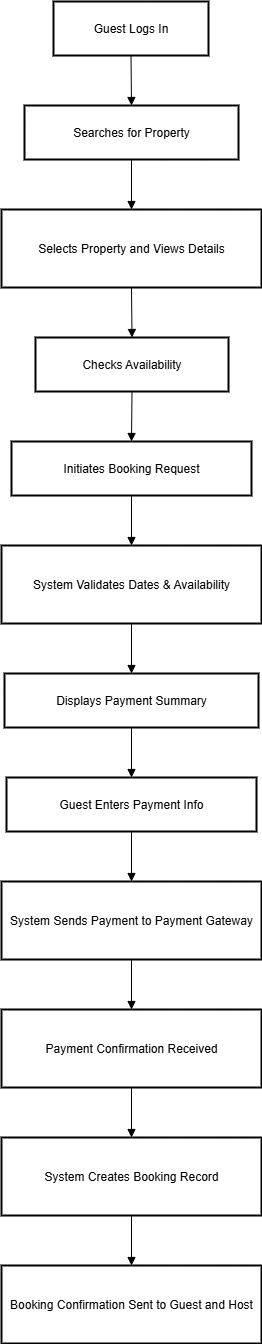

The diagram above was exported from draw.io. Its source (the exported page's mxGraphModel, read from the mxfile embedded in the PNG):
<mxGraphModel dx="872" dy="511" grid="1" gridSize="10" guides="1" tooltips="1" connect="1" arrows="1" fold="1" page="1" pageScale="1" pageWidth="850" pageHeight="1100" math="0" shadow="0">
  <root>
    <mxCell id="0" />
    <mxCell id="1" parent="0" />
    <mxCell id="QHPq15AKp70B6HfsxmB2-1" value="Guest Logs In" style="whiteSpace=wrap;strokeWidth=2;" vertex="1" parent="1">
      <mxGeometry x="72" y="20" width="155" height="54" as="geometry" />
    </mxCell>
    <mxCell id="QHPq15AKp70B6HfsxmB2-2" value="Searches for Property" style="whiteSpace=wrap;strokeWidth=2;" vertex="1" parent="1">
      <mxGeometry x="43" y="124" width="214" height="54" as="geometry" />
    </mxCell>
    <mxCell id="QHPq15AKp70B6HfsxmB2-3" value="Selects Property and Views Details" style="whiteSpace=wrap;strokeWidth=2;" vertex="1" parent="1">
      <mxGeometry x="20" y="228" width="260" height="78" as="geometry" />
    </mxCell>
    <mxCell id="QHPq15AKp70B6HfsxmB2-4" value="Checks Availability" style="whiteSpace=wrap;strokeWidth=2;" vertex="1" parent="1">
      <mxGeometry x="54" y="356" width="193" height="54" as="geometry" />
    </mxCell>
    <mxCell id="QHPq15AKp70B6HfsxmB2-5" value="Initiates Booking Request" style="whiteSpace=wrap;strokeWidth=2;" vertex="1" parent="1">
      <mxGeometry x="30" y="460" width="240" height="54" as="geometry" />
    </mxCell>
    <mxCell id="QHPq15AKp70B6HfsxmB2-6" value="System Validates Dates &amp; Availability" style="whiteSpace=wrap;strokeWidth=2;" vertex="1" parent="1">
      <mxGeometry x="20" y="564" width="260" height="78" as="geometry" />
    </mxCell>
    <mxCell id="QHPq15AKp70B6HfsxmB2-7" value="Displays Payment Summary" style="whiteSpace=wrap;strokeWidth=2;" vertex="1" parent="1">
      <mxGeometry x="23" y="692" width="254" height="54" as="geometry" />
    </mxCell>
    <mxCell id="QHPq15AKp70B6HfsxmB2-8" value="Guest Enters Payment Info" style="whiteSpace=wrap;strokeWidth=2;" vertex="1" parent="1">
      <mxGeometry x="25" y="796" width="250" height="54" as="geometry" />
    </mxCell>
    <mxCell id="QHPq15AKp70B6HfsxmB2-9" value="System Sends Payment to Payment Gateway" style="whiteSpace=wrap;strokeWidth=2;" vertex="1" parent="1">
      <mxGeometry x="20" y="900" width="260" height="78" as="geometry" />
    </mxCell>
    <mxCell id="QHPq15AKp70B6HfsxmB2-10" value="Payment Confirmation Received" style="whiteSpace=wrap;strokeWidth=2;" vertex="1" parent="1">
      <mxGeometry x="20" y="1028" width="260" height="78" as="geometry" />
    </mxCell>
    <mxCell id="QHPq15AKp70B6HfsxmB2-11" value="System Creates Booking Record" style="whiteSpace=wrap;strokeWidth=2;" vertex="1" parent="1">
      <mxGeometry x="20" y="1156" width="260" height="78" as="geometry" />
    </mxCell>
    <mxCell id="QHPq15AKp70B6HfsxmB2-12" value="Booking Confirmation Sent to Guest and Host" style="whiteSpace=wrap;strokeWidth=2;" vertex="1" parent="1">
      <mxGeometry x="20" y="1284" width="260" height="78" as="geometry" />
    </mxCell>
    <mxCell id="QHPq15AKp70B6HfsxmB2-13" value="" style="curved=1;startArrow=none;endArrow=block;exitX=0.5;exitY=1;entryX=0.5;entryY=0;rounded=0;" edge="1" parent="1" source="QHPq15AKp70B6HfsxmB2-1" target="QHPq15AKp70B6HfsxmB2-2">
      <mxGeometry relative="1" as="geometry">
        <Array as="points" />
      </mxGeometry>
    </mxCell>
    <mxCell id="QHPq15AKp70B6HfsxmB2-14" value="" style="curved=1;startArrow=none;endArrow=block;exitX=0.5;exitY=1;entryX=0.5;entryY=0;rounded=0;" edge="1" parent="1" source="QHPq15AKp70B6HfsxmB2-2" target="QHPq15AKp70B6HfsxmB2-3">
      <mxGeometry relative="1" as="geometry">
        <Array as="points" />
      </mxGeometry>
    </mxCell>
    <mxCell id="QHPq15AKp70B6HfsxmB2-15" value="" style="curved=1;startArrow=none;endArrow=block;exitX=0.5;exitY=1;entryX=0.5;entryY=0;rounded=0;" edge="1" parent="1" source="QHPq15AKp70B6HfsxmB2-3" target="QHPq15AKp70B6HfsxmB2-4">
      <mxGeometry relative="1" as="geometry">
        <Array as="points" />
      </mxGeometry>
    </mxCell>
    <mxCell id="QHPq15AKp70B6HfsxmB2-16" value="" style="curved=1;startArrow=none;endArrow=block;exitX=0.5;exitY=1;entryX=0.5;entryY=0;rounded=0;" edge="1" parent="1" source="QHPq15AKp70B6HfsxmB2-4" target="QHPq15AKp70B6HfsxmB2-5">
      <mxGeometry relative="1" as="geometry">
        <Array as="points" />
      </mxGeometry>
    </mxCell>
    <mxCell id="QHPq15AKp70B6HfsxmB2-17" value="" style="curved=1;startArrow=none;endArrow=block;exitX=0.5;exitY=1;entryX=0.5;entryY=0;rounded=0;" edge="1" parent="1" source="QHPq15AKp70B6HfsxmB2-5" target="QHPq15AKp70B6HfsxmB2-6">
      <mxGeometry relative="1" as="geometry">
        <Array as="points" />
      </mxGeometry>
    </mxCell>
    <mxCell id="QHPq15AKp70B6HfsxmB2-18" value="" style="curved=1;startArrow=none;endArrow=block;exitX=0.5;exitY=1;entryX=0.5;entryY=0;rounded=0;" edge="1" parent="1" source="QHPq15AKp70B6HfsxmB2-6" target="QHPq15AKp70B6HfsxmB2-7">
      <mxGeometry relative="1" as="geometry">
        <Array as="points" />
      </mxGeometry>
    </mxCell>
    <mxCell id="QHPq15AKp70B6HfsxmB2-19" value="" style="curved=1;startArrow=none;endArrow=block;exitX=0.5;exitY=1;entryX=0.5;entryY=0;rounded=0;" edge="1" parent="1" source="QHPq15AKp70B6HfsxmB2-7" target="QHPq15AKp70B6HfsxmB2-8">
      <mxGeometry relative="1" as="geometry">
        <Array as="points" />
      </mxGeometry>
    </mxCell>
    <mxCell id="QHPq15AKp70B6HfsxmB2-20" value="" style="curved=1;startArrow=none;endArrow=block;exitX=0.5;exitY=1;entryX=0.5;entryY=0;rounded=0;" edge="1" parent="1" source="QHPq15AKp70B6HfsxmB2-8" target="QHPq15AKp70B6HfsxmB2-9">
      <mxGeometry relative="1" as="geometry">
        <Array as="points" />
      </mxGeometry>
    </mxCell>
    <mxCell id="QHPq15AKp70B6HfsxmB2-21" value="" style="curved=1;startArrow=none;endArrow=block;exitX=0.5;exitY=1;entryX=0.5;entryY=0;rounded=0;" edge="1" parent="1" source="QHPq15AKp70B6HfsxmB2-9" target="QHPq15AKp70B6HfsxmB2-10">
      <mxGeometry relative="1" as="geometry">
        <Array as="points" />
      </mxGeometry>
    </mxCell>
    <mxCell id="QHPq15AKp70B6HfsxmB2-22" value="" style="curved=1;startArrow=none;endArrow=block;exitX=0.5;exitY=1;entryX=0.5;entryY=0;rounded=0;" edge="1" parent="1" source="QHPq15AKp70B6HfsxmB2-10" target="QHPq15AKp70B6HfsxmB2-11">
      <mxGeometry relative="1" as="geometry">
        <Array as="points" />
      </mxGeometry>
    </mxCell>
    <mxCell id="QHPq15AKp70B6HfsxmB2-23" value="" style="curved=1;startArrow=none;endArrow=block;exitX=0.5;exitY=1;entryX=0.5;entryY=0;rounded=0;" edge="1" parent="1" source="QHPq15AKp70B6HfsxmB2-11" target="QHPq15AKp70B6HfsxmB2-12">
      <mxGeometry relative="1" as="geometry">
        <Array as="points" />
      </mxGeometry>
    </mxCell>
  </root>
</mxGraphModel>